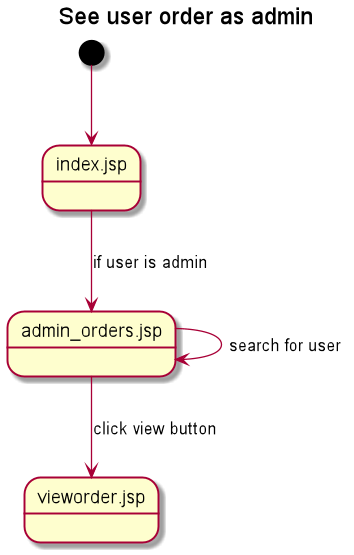

The diagram above was rendered by PlantUML. Its source (embedded in the PNG):
@startuml

Title See user order as admin
State "index.jsp" as index
State "admin_orders.jsp" as orders
State "vieworder.jsp" as vieworder

[*] --> index
index --> orders : if user is admin
orders --> orders : search for user
orders --> vieworder : click view button

@enduml